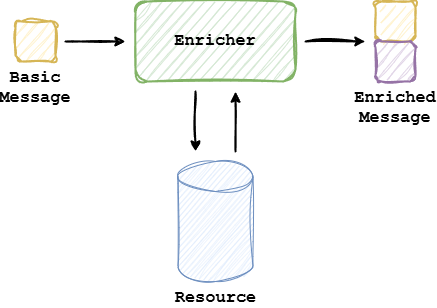

The diagram above was exported from draw.io. Its source (the exported page's mxGraphModel, read from the mxfile embedded in the PNG):
<mxGraphModel dx="536" dy="464" grid="1" gridSize="10" guides="1" tooltips="1" connect="1" arrows="1" fold="1" page="1" pageScale="1" pageWidth="850" pageHeight="1100" math="0" shadow="0">
  <root>
    <mxCell id="0" />
    <mxCell id="1" parent="0" />
    <mxCell id="42" value="" style="edgeStyle=none;html=1;strokeWidth=2;sketch=1;curveFitting=1;jiggle=2;" parent="1" edge="1">
      <mxGeometry relative="1" as="geometry">
        <mxPoint x="90" y="80" as="sourcePoint" />
        <mxPoint x="150" y="80" as="targetPoint" />
      </mxGeometry>
    </mxCell>
    <mxCell id="2" value="&lt;font style=&quot;font-size: 17px;&quot; face=&quot;Courier New&quot;&gt;&lt;b&gt;Basic Message&lt;/b&gt;&lt;/font&gt;" style="rounded=1;whiteSpace=wrap;html=1;fillColor=#fff2cc;strokeColor=#d6b656;strokeWidth=2;labelPosition=center;verticalLabelPosition=bottom;align=center;verticalAlign=top;sketch=1;curveFitting=1;jiggle=2;" parent="1" vertex="1">
      <mxGeometry x="40" y="60" width="40" height="40" as="geometry" />
    </mxCell>
    <mxCell id="43" value="" style="edgeStyle=none;html=1;strokeWidth=2;sketch=1;curveFitting=1;jiggle=2;" parent="1" edge="1">
      <mxGeometry relative="1" as="geometry">
        <mxPoint x="330" y="80" as="sourcePoint" />
        <mxPoint x="390" y="80" as="targetPoint" />
      </mxGeometry>
    </mxCell>
    <mxCell id="23" value="&lt;font face=&quot;Courier New&quot;&gt;&lt;span style=&quot;font-size: 17px;&quot;&gt;&lt;b&gt;Enricher&lt;/b&gt;&lt;/span&gt;&lt;/font&gt;" style="rounded=1;whiteSpace=wrap;html=1;fillColor=#d5e8d4;strokeColor=#82b366;strokeWidth=2;sketch=1;curveFitting=1;jiggle=2;" parent="1" vertex="1">
      <mxGeometry x="160" y="40" width="160" height="80" as="geometry" />
    </mxCell>
    <mxCell id="37" value="&lt;font style=&quot;font-size: 17px;&quot; face=&quot;Courier New&quot;&gt;&lt;b&gt;Resource&lt;/b&gt;&lt;/font&gt;" style="shape=cylinder3;whiteSpace=wrap;html=1;boundedLbl=1;backgroundOutline=1;size=15;fillColor=#dae8fc;strokeColor=#6c8ebf;labelPosition=center;verticalLabelPosition=bottom;align=center;verticalAlign=top;rounded=1;sketch=1;curveFitting=1;jiggle=2;" parent="1" vertex="1">
      <mxGeometry x="202.5" y="200" width="75" height="120" as="geometry" />
    </mxCell>
    <mxCell id="40" value="" style="rounded=1;whiteSpace=wrap;html=1;fillColor=#fff2cc;strokeColor=#d6b656;strokeWidth=2;labelPosition=center;verticalLabelPosition=bottom;align=center;verticalAlign=top;sketch=1;curveFitting=1;jiggle=2;" parent="1" vertex="1">
      <mxGeometry x="400" y="40" width="40" height="40" as="geometry" />
    </mxCell>
    <mxCell id="45" value="" style="edgeStyle=none;html=1;strokeWidth=2;sketch=1;curveFitting=1;jiggle=2;" parent="1" edge="1">
      <mxGeometry relative="1" as="geometry">
        <mxPoint x="220" y="130" as="sourcePoint" />
        <mxPoint x="220" y="190" as="targetPoint" />
      </mxGeometry>
    </mxCell>
    <mxCell id="46" value="" style="edgeStyle=none;html=1;strokeWidth=2;sketch=1;curveFitting=1;jiggle=2;" parent="1" edge="1">
      <mxGeometry relative="1" as="geometry">
        <mxPoint x="260" y="190" as="sourcePoint" />
        <mxPoint x="260" y="130" as="targetPoint" />
      </mxGeometry>
    </mxCell>
    <mxCell id="52" value="&lt;font style=&quot;font-size: 17px;&quot; face=&quot;Courier New&quot;&gt;&lt;b&gt;Enriched Message&lt;/b&gt;&lt;/font&gt;" style="rounded=1;whiteSpace=wrap;html=1;fillColor=#e1d5e7;strokeColor=#9673a6;strokeWidth=2;labelPosition=center;verticalLabelPosition=bottom;align=center;verticalAlign=top;sketch=1;curveFitting=1;jiggle=2;" parent="1" vertex="1">
      <mxGeometry x="400" y="80" width="40" height="40" as="geometry" />
    </mxCell>
  </root>
</mxGraphModel>